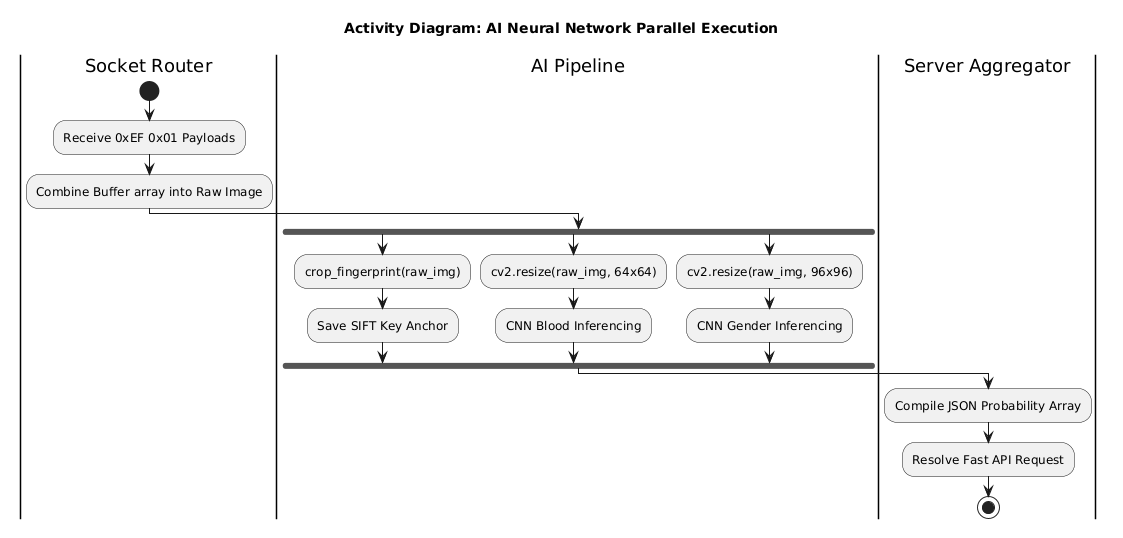

The diagram above was rendered by PlantUML. Its source (embedded in the PNG):
@startuml
title Activity Diagram: AI Neural Network Parallel Execution

|Socket Router|
start
:Receive 0xEF 0x01 Payloads;
:Combine Buffer array into Raw Image;

|AI Pipeline|
fork
    :crop_fingerprint(raw_img);
    :Save SIFT Key Anchor;
fork again
    :cv2.resize(raw_img, 64x64);
    :CNN Blood Inferencing;
fork again
    :cv2.resize(raw_img, 96x96);
    :CNN Gender Inferencing;
end fork

|Server Aggregator|
:Compile JSON Probability Array;
:Resolve Fast API Request;
stop
@enduml